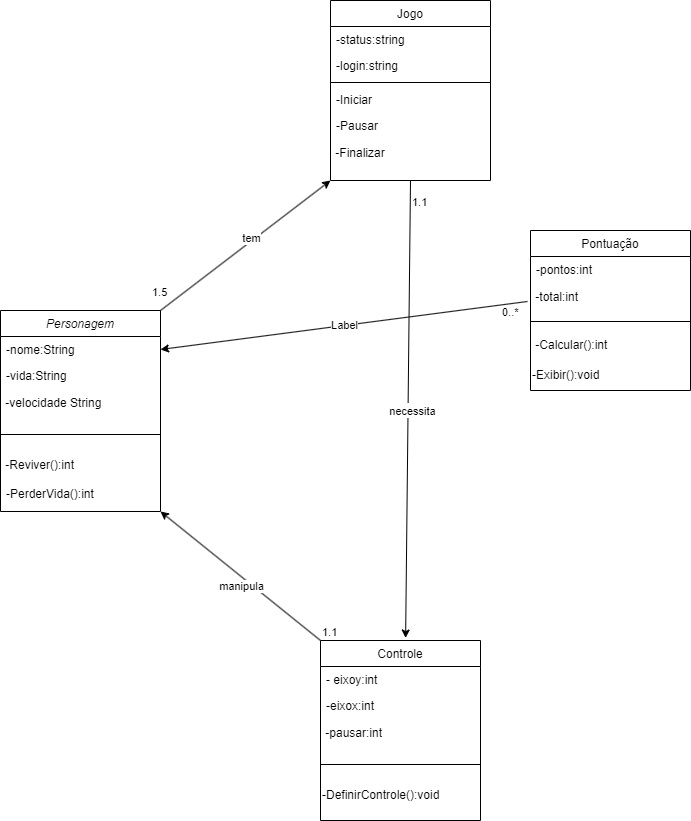

The diagram above was exported from draw.io. Its source (the exported page's mxGraphModel, read from the mxfile embedded in the PNG):
<mxGraphModel dx="2446" dy="788" grid="1" gridSize="10" guides="1" tooltips="1" connect="1" arrows="1" fold="1" page="1" pageScale="1" pageWidth="827" pageHeight="1169" math="0" shadow="0">
  <root>
    <mxCell id="WIyWlLk6GJQsqaUBKTNV-0" />
    <mxCell id="WIyWlLk6GJQsqaUBKTNV-1" parent="WIyWlLk6GJQsqaUBKTNV-0" />
    <mxCell id="j8t1chV43Wc1e8VaFSPh-0" value="Personagem" style="swimlane;fontStyle=2;align=center;verticalAlign=top;childLayout=stackLayout;horizontal=1;startSize=26;horizontalStack=0;resizeParent=1;resizeLast=0;collapsible=1;marginBottom=0;rounded=0;shadow=0;strokeWidth=1;" vertex="1" parent="WIyWlLk6GJQsqaUBKTNV-1">
      <mxGeometry x="-500" y="310" width="160" height="201" as="geometry">
        <mxRectangle x="230" y="140" width="160" height="26" as="alternateBounds" />
      </mxGeometry>
    </mxCell>
    <mxCell id="j8t1chV43Wc1e8VaFSPh-1" value="-nome:String" style="text;align=left;verticalAlign=top;spacingLeft=4;spacingRight=4;overflow=hidden;rotatable=0;points=[[0,0.5],[1,0.5]];portConstraint=eastwest;rounded=0;shadow=0;html=0;" vertex="1" parent="j8t1chV43Wc1e8VaFSPh-0">
      <mxGeometry y="26" width="160" height="26" as="geometry" />
    </mxCell>
    <mxCell id="j8t1chV43Wc1e8VaFSPh-2" value="-vida:String" style="text;align=left;verticalAlign=top;spacingLeft=4;spacingRight=4;overflow=hidden;rotatable=0;points=[[0,0.5],[1,0.5]];portConstraint=eastwest;rounded=0;shadow=0;html=0;" vertex="1" parent="j8t1chV43Wc1e8VaFSPh-0">
      <mxGeometry y="52" width="160" height="26" as="geometry" />
    </mxCell>
    <mxCell id="j8t1chV43Wc1e8VaFSPh-3" value="&amp;nbsp;-velocidade String" style="text;html=1;align=left;verticalAlign=middle;resizable=0;points=[];autosize=1;strokeColor=none;fillColor=none;" vertex="1" parent="j8t1chV43Wc1e8VaFSPh-0">
      <mxGeometry y="78" width="160" height="30" as="geometry" />
    </mxCell>
    <mxCell id="j8t1chV43Wc1e8VaFSPh-4" value="" style="line;html=1;strokeWidth=1;align=left;verticalAlign=middle;spacingTop=-1;spacingLeft=3;spacingRight=3;rotatable=0;labelPosition=right;points=[];portConstraint=eastwest;" vertex="1" parent="j8t1chV43Wc1e8VaFSPh-0">
      <mxGeometry y="108" width="160" height="32" as="geometry" />
    </mxCell>
    <mxCell id="j8t1chV43Wc1e8VaFSPh-5" value="&amp;nbsp;-Reviver():int" style="text;html=1;align=left;verticalAlign=middle;resizable=0;points=[];autosize=1;strokeColor=none;fillColor=none;" vertex="1" parent="j8t1chV43Wc1e8VaFSPh-0">
      <mxGeometry y="140" width="160" height="30" as="geometry" />
    </mxCell>
    <mxCell id="j8t1chV43Wc1e8VaFSPh-6" value="-PerderVida():int" style="text;align=left;verticalAlign=top;spacingLeft=4;spacingRight=4;overflow=hidden;rotatable=0;points=[[0,0.5],[1,0.5]];portConstraint=eastwest;" vertex="1" parent="j8t1chV43Wc1e8VaFSPh-0">
      <mxGeometry y="170" width="160" height="26" as="geometry" />
    </mxCell>
    <mxCell id="j8t1chV43Wc1e8VaFSPh-7" value="Controle" style="swimlane;fontStyle=0;align=center;verticalAlign=top;childLayout=stackLayout;horizontal=1;startSize=26;horizontalStack=0;resizeParent=1;resizeLast=0;collapsible=1;marginBottom=0;rounded=0;shadow=0;strokeWidth=1;" vertex="1" parent="WIyWlLk6GJQsqaUBKTNV-1">
      <mxGeometry x="-180" y="640" width="160" height="180" as="geometry">
        <mxRectangle x="130" y="380" width="160" height="26" as="alternateBounds" />
      </mxGeometry>
    </mxCell>
    <mxCell id="j8t1chV43Wc1e8VaFSPh-8" value="- eixoy:int" style="text;align=left;verticalAlign=top;spacingLeft=4;spacingRight=4;overflow=hidden;rotatable=0;points=[[0,0.5],[1,0.5]];portConstraint=eastwest;" vertex="1" parent="j8t1chV43Wc1e8VaFSPh-7">
      <mxGeometry y="26" width="160" height="26" as="geometry" />
    </mxCell>
    <mxCell id="j8t1chV43Wc1e8VaFSPh-9" value="-eixox:int" style="text;align=left;verticalAlign=top;spacingLeft=4;spacingRight=4;overflow=hidden;rotatable=0;points=[[0,0.5],[1,0.5]];portConstraint=eastwest;rounded=0;shadow=0;html=0;" vertex="1" parent="j8t1chV43Wc1e8VaFSPh-7">
      <mxGeometry y="52" width="160" height="26" as="geometry" />
    </mxCell>
    <mxCell id="j8t1chV43Wc1e8VaFSPh-10" value="&amp;nbsp;-pausar:int" style="text;html=1;align=left;verticalAlign=middle;resizable=0;points=[];autosize=1;strokeColor=none;fillColor=none;" vertex="1" parent="j8t1chV43Wc1e8VaFSPh-7">
      <mxGeometry y="78" width="160" height="30" as="geometry" />
    </mxCell>
    <mxCell id="j8t1chV43Wc1e8VaFSPh-11" value="" style="line;html=1;strokeWidth=1;align=left;verticalAlign=middle;spacingTop=-1;spacingLeft=3;spacingRight=3;rotatable=0;labelPosition=right;points=[];portConstraint=eastwest;" vertex="1" parent="j8t1chV43Wc1e8VaFSPh-7">
      <mxGeometry y="108" width="160" height="32" as="geometry" />
    </mxCell>
    <mxCell id="j8t1chV43Wc1e8VaFSPh-12" value="-DefinirControle():void" style="text;html=1;align=left;verticalAlign=middle;resizable=0;points=[];autosize=1;strokeColor=none;fillColor=none;" vertex="1" parent="j8t1chV43Wc1e8VaFSPh-7">
      <mxGeometry y="140" width="160" height="30" as="geometry" />
    </mxCell>
    <mxCell id="j8t1chV43Wc1e8VaFSPh-13" value="Pontuação" style="swimlane;fontStyle=0;align=center;verticalAlign=top;childLayout=stackLayout;horizontal=1;startSize=26;horizontalStack=0;resizeParent=1;resizeLast=0;collapsible=1;marginBottom=0;rounded=0;shadow=0;strokeWidth=1;" vertex="1" parent="WIyWlLk6GJQsqaUBKTNV-1">
      <mxGeometry x="30" y="230" width="160" height="160" as="geometry">
        <mxRectangle x="340" y="380" width="170" height="26" as="alternateBounds" />
      </mxGeometry>
    </mxCell>
    <mxCell id="j8t1chV43Wc1e8VaFSPh-14" value="-pontos:int" style="text;align=left;verticalAlign=top;spacingLeft=4;spacingRight=4;overflow=hidden;rotatable=0;points=[[0,0.5],[1,0.5]];portConstraint=eastwest;" vertex="1" parent="j8t1chV43Wc1e8VaFSPh-13">
      <mxGeometry y="26" width="160" height="26" as="geometry" />
    </mxCell>
    <mxCell id="j8t1chV43Wc1e8VaFSPh-15" value="&amp;nbsp;-total:int" style="text;html=1;align=left;verticalAlign=middle;resizable=0;points=[];autosize=1;strokeColor=none;fillColor=none;" vertex="1" parent="j8t1chV43Wc1e8VaFSPh-13">
      <mxGeometry y="52" width="160" height="30" as="geometry" />
    </mxCell>
    <mxCell id="j8t1chV43Wc1e8VaFSPh-16" value="" style="line;html=1;strokeWidth=1;align=left;verticalAlign=middle;spacingTop=-1;spacingLeft=3;spacingRight=3;rotatable=0;labelPosition=right;points=[];portConstraint=eastwest;" vertex="1" parent="j8t1chV43Wc1e8VaFSPh-13">
      <mxGeometry y="82" width="160" height="18" as="geometry" />
    </mxCell>
    <mxCell id="j8t1chV43Wc1e8VaFSPh-17" value="&amp;nbsp;-Calcular():int" style="text;html=1;align=left;verticalAlign=middle;resizable=0;points=[];autosize=1;strokeColor=none;fillColor=none;" vertex="1" parent="j8t1chV43Wc1e8VaFSPh-13">
      <mxGeometry y="100" width="160" height="30" as="geometry" />
    </mxCell>
    <mxCell id="j8t1chV43Wc1e8VaFSPh-18" value="-Exibir():void" style="text;html=1;align=left;verticalAlign=middle;resizable=0;points=[];autosize=1;strokeColor=none;fillColor=none;" vertex="1" parent="j8t1chV43Wc1e8VaFSPh-13">
      <mxGeometry y="130" width="160" height="30" as="geometry" />
    </mxCell>
    <mxCell id="j8t1chV43Wc1e8VaFSPh-19" value="Jogo" style="swimlane;fontStyle=0;align=center;verticalAlign=top;childLayout=stackLayout;horizontal=1;startSize=26;horizontalStack=0;resizeParent=1;resizeLast=0;collapsible=1;marginBottom=0;rounded=0;shadow=0;strokeWidth=1;" vertex="1" parent="WIyWlLk6GJQsqaUBKTNV-1">
      <mxGeometry x="-170" width="160" height="180" as="geometry">
        <mxRectangle x="550" y="140" width="160" height="26" as="alternateBounds" />
      </mxGeometry>
    </mxCell>
    <mxCell id="j8t1chV43Wc1e8VaFSPh-20" value="-status:string" style="text;align=left;verticalAlign=top;spacingLeft=4;spacingRight=4;overflow=hidden;rotatable=0;points=[[0,0.5],[1,0.5]];portConstraint=eastwest;rounded=0;shadow=0;html=0;" vertex="1" parent="j8t1chV43Wc1e8VaFSPh-19">
      <mxGeometry y="26" width="160" height="26" as="geometry" />
    </mxCell>
    <mxCell id="j8t1chV43Wc1e8VaFSPh-21" value="-login:string" style="text;align=left;verticalAlign=top;spacingLeft=4;spacingRight=4;overflow=hidden;rotatable=0;points=[[0,0.5],[1,0.5]];portConstraint=eastwest;rounded=0;shadow=0;html=0;" vertex="1" parent="j8t1chV43Wc1e8VaFSPh-19">
      <mxGeometry y="52" width="160" height="26" as="geometry" />
    </mxCell>
    <mxCell id="j8t1chV43Wc1e8VaFSPh-22" value="" style="line;html=1;strokeWidth=1;align=left;verticalAlign=middle;spacingTop=-1;spacingLeft=3;spacingRight=3;rotatable=0;labelPosition=right;points=[];portConstraint=eastwest;" vertex="1" parent="j8t1chV43Wc1e8VaFSPh-19">
      <mxGeometry y="78" width="160" height="8" as="geometry" />
    </mxCell>
    <mxCell id="j8t1chV43Wc1e8VaFSPh-23" value="-Iniciar" style="text;align=left;verticalAlign=top;spacingLeft=4;spacingRight=4;overflow=hidden;rotatable=0;points=[[0,0.5],[1,0.5]];portConstraint=eastwest;" vertex="1" parent="j8t1chV43Wc1e8VaFSPh-19">
      <mxGeometry y="86" width="160" height="26" as="geometry" />
    </mxCell>
    <mxCell id="j8t1chV43Wc1e8VaFSPh-24" value="-Pausar" style="text;align=left;verticalAlign=top;spacingLeft=4;spacingRight=4;overflow=hidden;rotatable=0;points=[[0,0.5],[1,0.5]];portConstraint=eastwest;" vertex="1" parent="j8t1chV43Wc1e8VaFSPh-19">
      <mxGeometry y="112" width="160" height="26" as="geometry" />
    </mxCell>
    <mxCell id="j8t1chV43Wc1e8VaFSPh-25" value="&amp;nbsp;-Finalizar" style="text;html=1;align=left;verticalAlign=middle;resizable=0;points=[];autosize=1;strokeColor=none;fillColor=none;" vertex="1" parent="j8t1chV43Wc1e8VaFSPh-19">
      <mxGeometry y="138" width="160" height="30" as="geometry" />
    </mxCell>
    <mxCell id="j8t1chV43Wc1e8VaFSPh-26" value="" style="endArrow=classic;html=1;rounded=0;entryX=1;entryY=1;entryDx=0;entryDy=0;exitX=0;exitY=0;exitDx=0;exitDy=0;" edge="1" parent="WIyWlLk6GJQsqaUBKTNV-1" source="j8t1chV43Wc1e8VaFSPh-7" target="j8t1chV43Wc1e8VaFSPh-0">
      <mxGeometry relative="1" as="geometry">
        <mxPoint x="-100" y="640" as="sourcePoint" />
        <mxPoint x="-330" y="470" as="targetPoint" />
      </mxGeometry>
    </mxCell>
    <mxCell id="j8t1chV43Wc1e8VaFSPh-27" value="1.1" style="edgeLabel;resizable=0;html=1;align=left;verticalAlign=bottom;" connectable="0" vertex="1" parent="j8t1chV43Wc1e8VaFSPh-26">
      <mxGeometry x="-1" relative="1" as="geometry" />
    </mxCell>
    <mxCell id="j8t1chV43Wc1e8VaFSPh-28" value="manipula" style="edgeLabel;html=1;align=center;verticalAlign=middle;resizable=0;points=[];" vertex="1" connectable="0" parent="j8t1chV43Wc1e8VaFSPh-26">
      <mxGeometry x="-0.0729" relative="1" as="geometry">
        <mxPoint x="-6" y="5" as="offset" />
      </mxGeometry>
    </mxCell>
    <mxCell id="j8t1chV43Wc1e8VaFSPh-29" value="" style="endArrow=classic;html=1;rounded=0;exitX=0.5;exitY=1;exitDx=0;exitDy=0;entryX=0.532;entryY=-0.014;entryDx=0;entryDy=0;entryPerimeter=0;" edge="1" parent="WIyWlLk6GJQsqaUBKTNV-1" source="j8t1chV43Wc1e8VaFSPh-19" target="j8t1chV43Wc1e8VaFSPh-7">
      <mxGeometry relative="1" as="geometry">
        <mxPoint x="-170" y="250" as="sourcePoint" />
        <mxPoint x="-10" y="250" as="targetPoint" />
        <Array as="points" />
      </mxGeometry>
    </mxCell>
    <mxCell id="j8t1chV43Wc1e8VaFSPh-30" value="Label" style="edgeLabel;resizable=0;html=1;align=center;verticalAlign=middle;" connectable="0" vertex="1" parent="j8t1chV43Wc1e8VaFSPh-29">
      <mxGeometry relative="1" as="geometry" />
    </mxCell>
    <mxCell id="j8t1chV43Wc1e8VaFSPh-31" value="1.1" style="edgeLabel;resizable=0;html=1;align=left;verticalAlign=bottom;" connectable="0" vertex="1" parent="j8t1chV43Wc1e8VaFSPh-29">
      <mxGeometry x="-1" relative="1" as="geometry">
        <mxPoint y="30" as="offset" />
      </mxGeometry>
    </mxCell>
    <mxCell id="j8t1chV43Wc1e8VaFSPh-32" value="necessita" style="edgeLabel;html=1;align=center;verticalAlign=middle;resizable=0;points=[];" vertex="1" connectable="0" parent="j8t1chV43Wc1e8VaFSPh-29">
      <mxGeometry x="0.004" y="4" relative="1" as="geometry">
        <mxPoint as="offset" />
      </mxGeometry>
    </mxCell>
    <mxCell id="j8t1chV43Wc1e8VaFSPh-33" value="" style="endArrow=classic;html=1;rounded=0;entryX=1;entryY=0.5;entryDx=0;entryDy=0;exitX=-0.019;exitY=0.633;exitDx=0;exitDy=0;exitPerimeter=0;" edge="1" parent="WIyWlLk6GJQsqaUBKTNV-1" source="j8t1chV43Wc1e8VaFSPh-15" target="j8t1chV43Wc1e8VaFSPh-1">
      <mxGeometry relative="1" as="geometry">
        <mxPoint x="30" y="320" as="sourcePoint" />
        <mxPoint x="-130" y="330" as="targetPoint" />
      </mxGeometry>
    </mxCell>
    <mxCell id="j8t1chV43Wc1e8VaFSPh-34" value="Label" style="edgeLabel;resizable=0;html=1;align=center;verticalAlign=middle;" connectable="0" vertex="1" parent="j8t1chV43Wc1e8VaFSPh-33">
      <mxGeometry relative="1" as="geometry" />
    </mxCell>
    <mxCell id="j8t1chV43Wc1e8VaFSPh-35" value="0..*" style="edgeLabel;resizable=0;html=1;align=left;verticalAlign=bottom;" connectable="0" vertex="1" parent="j8t1chV43Wc1e8VaFSPh-33">
      <mxGeometry x="-1" relative="1" as="geometry">
        <mxPoint x="-27" y="19" as="offset" />
      </mxGeometry>
    </mxCell>
    <mxCell id="j8t1chV43Wc1e8VaFSPh-36" value="" style="endArrow=classic;html=1;rounded=0;entryX=0;entryY=1;entryDx=0;entryDy=0;exitX=1;exitY=0;exitDx=0;exitDy=0;" edge="1" parent="WIyWlLk6GJQsqaUBKTNV-1" source="j8t1chV43Wc1e8VaFSPh-0" target="j8t1chV43Wc1e8VaFSPh-19">
      <mxGeometry relative="1" as="geometry">
        <mxPoint x="-260" y="270" as="sourcePoint" />
        <mxPoint x="-100" y="270" as="targetPoint" />
      </mxGeometry>
    </mxCell>
    <mxCell id="j8t1chV43Wc1e8VaFSPh-37" value="1.5" style="edgeLabel;resizable=0;html=1;align=left;verticalAlign=bottom;" connectable="0" vertex="1" parent="j8t1chV43Wc1e8VaFSPh-36">
      <mxGeometry x="-1" relative="1" as="geometry">
        <mxPoint x="-10" y="-10" as="offset" />
      </mxGeometry>
    </mxCell>
    <mxCell id="j8t1chV43Wc1e8VaFSPh-38" value="tem" style="edgeLabel;html=1;align=center;verticalAlign=middle;resizable=0;points=[];" vertex="1" connectable="0" parent="j8t1chV43Wc1e8VaFSPh-36">
      <mxGeometry x="0.0843" y="2" relative="1" as="geometry">
        <mxPoint as="offset" />
      </mxGeometry>
    </mxCell>
  </root>
</mxGraphModel>